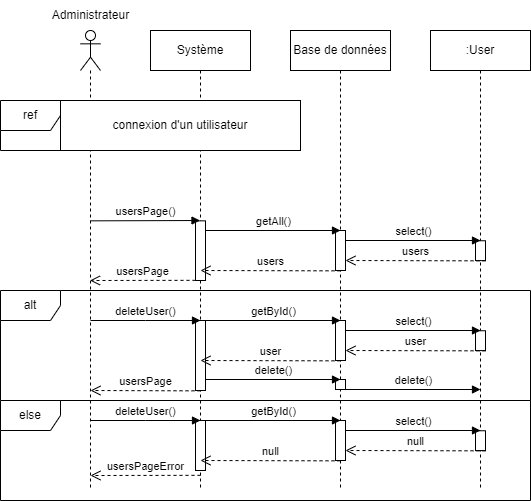

The diagram above was exported from draw.io. Its source (the exported page's mxGraphModel, read from the mxfile embedded in the PNG):
<mxGraphModel dx="1290" dy="541" grid="1" gridSize="10" guides="1" tooltips="1" connect="1" arrows="1" fold="1" page="1" pageScale="1" pageWidth="827" pageHeight="1169" math="0" shadow="0">
  <root>
    <mxCell id="0" />
    <mxCell id="1" parent="0" />
    <mxCell id="YT97o01tw_iSwXTSsnhG-40" value="" style="shape=umlLifeline;perimeter=lifelinePerimeter;whiteSpace=wrap;html=1;container=1;dropTarget=0;collapsible=0;recursiveResize=0;outlineConnect=0;portConstraint=eastwest;newEdgeStyle={&quot;edgeStyle&quot;:&quot;elbowEdgeStyle&quot;,&quot;elbow&quot;:&quot;vertical&quot;,&quot;curved&quot;:0,&quot;rounded&quot;:0};participant=umlActor;" parent="1" vertex="1">
      <mxGeometry x="140" y="90" width="20" height="460" as="geometry" />
    </mxCell>
    <mxCell id="YT97o01tw_iSwXTSsnhG-41" value="Administrateur" style="text;html=1;align=center;verticalAlign=middle;resizable=0;points=[];autosize=1;strokeColor=none;fillColor=none;" parent="1" vertex="1">
      <mxGeometry x="100" y="60" width="100" height="30" as="geometry" />
    </mxCell>
    <mxCell id="YT97o01tw_iSwXTSsnhG-42" value="Système" style="shape=umlLifeline;perimeter=lifelinePerimeter;whiteSpace=wrap;html=1;container=1;dropTarget=0;collapsible=0;recursiveResize=0;outlineConnect=0;portConstraint=eastwest;newEdgeStyle={&quot;edgeStyle&quot;:&quot;elbowEdgeStyle&quot;,&quot;elbow&quot;:&quot;vertical&quot;,&quot;curved&quot;:0,&quot;rounded&quot;:0};" parent="1" vertex="1">
      <mxGeometry x="210" y="90" width="100" height="460" as="geometry" />
    </mxCell>
    <mxCell id="YT97o01tw_iSwXTSsnhG-43" value="" style="html=1;points=[];perimeter=orthogonalPerimeter;outlineConnect=0;targetShapes=umlLifeline;portConstraint=eastwest;newEdgeStyle={&quot;edgeStyle&quot;:&quot;elbowEdgeStyle&quot;,&quot;elbow&quot;:&quot;vertical&quot;,&quot;curved&quot;:0,&quot;rounded&quot;:0};" parent="YT97o01tw_iSwXTSsnhG-42" vertex="1">
      <mxGeometry x="45" y="190.34" width="10" height="59.66" as="geometry" />
    </mxCell>
    <mxCell id="YT97o01tw_iSwXTSsnhG-44" value="" style="html=1;points=[];perimeter=orthogonalPerimeter;outlineConnect=0;targetShapes=umlLifeline;portConstraint=eastwest;newEdgeStyle={&quot;edgeStyle&quot;:&quot;elbowEdgeStyle&quot;,&quot;elbow&quot;:&quot;vertical&quot;,&quot;curved&quot;:0,&quot;rounded&quot;:0};" parent="YT97o01tw_iSwXTSsnhG-42" vertex="1">
      <mxGeometry x="45" y="290" width="10" height="70" as="geometry" />
    </mxCell>
    <mxCell id="YT97o01tw_iSwXTSsnhG-45" value="deleteUser()" style="html=1;verticalAlign=bottom;endArrow=block;edgeStyle=elbowEdgeStyle;elbow=vertical;curved=0;rounded=0;" parent="YT97o01tw_iSwXTSsnhG-42" edge="1">
      <mxGeometry width="80" relative="1" as="geometry">
        <mxPoint x="-60" y="290" as="sourcePoint" />
        <mxPoint x="50" y="290" as="targetPoint" />
      </mxGeometry>
    </mxCell>
    <mxCell id="YT97o01tw_iSwXTSsnhG-46" value="Base de données" style="shape=umlLifeline;perimeter=lifelinePerimeter;whiteSpace=wrap;html=1;container=1;dropTarget=0;collapsible=0;recursiveResize=0;outlineConnect=0;portConstraint=eastwest;newEdgeStyle={&quot;edgeStyle&quot;:&quot;elbowEdgeStyle&quot;,&quot;elbow&quot;:&quot;vertical&quot;,&quot;curved&quot;:0,&quot;rounded&quot;:0};" parent="1" vertex="1">
      <mxGeometry x="350" y="90" width="100" height="460" as="geometry" />
    </mxCell>
    <mxCell id="YT97o01tw_iSwXTSsnhG-47" value="" style="html=1;points=[];perimeter=orthogonalPerimeter;outlineConnect=0;targetShapes=umlLifeline;portConstraint=eastwest;newEdgeStyle={&quot;edgeStyle&quot;:&quot;elbowEdgeStyle&quot;,&quot;elbow&quot;:&quot;vertical&quot;,&quot;curved&quot;:0,&quot;rounded&quot;:0};" parent="YT97o01tw_iSwXTSsnhG-46" vertex="1">
      <mxGeometry x="45" y="200" width="10" height="40" as="geometry" />
    </mxCell>
    <mxCell id="YT97o01tw_iSwXTSsnhG-48" value=":User" style="shape=umlLifeline;perimeter=lifelinePerimeter;whiteSpace=wrap;html=1;container=1;dropTarget=0;collapsible=0;recursiveResize=0;outlineConnect=0;portConstraint=eastwest;newEdgeStyle={&quot;edgeStyle&quot;:&quot;elbowEdgeStyle&quot;,&quot;elbow&quot;:&quot;vertical&quot;,&quot;curved&quot;:0,&quot;rounded&quot;:0};" parent="1" vertex="1">
      <mxGeometry x="490" y="90" width="100" height="460" as="geometry" />
    </mxCell>
    <mxCell id="YT97o01tw_iSwXTSsnhG-49" value="" style="html=1;points=[];perimeter=orthogonalPerimeter;outlineConnect=0;targetShapes=umlLifeline;portConstraint=eastwest;newEdgeStyle={&quot;edgeStyle&quot;:&quot;elbowEdgeStyle&quot;,&quot;elbow&quot;:&quot;vertical&quot;,&quot;curved&quot;:0,&quot;rounded&quot;:0};" parent="YT97o01tw_iSwXTSsnhG-48" vertex="1">
      <mxGeometry x="45" y="210.25" width="10" height="19.83" as="geometry" />
    </mxCell>
    <mxCell id="YT97o01tw_iSwXTSsnhG-50" value="usersPage()" style="html=1;verticalAlign=bottom;endArrow=block;edgeStyle=elbowEdgeStyle;elbow=vertical;curved=0;rounded=0;" parent="1" edge="1">
      <mxGeometry width="80" relative="1" as="geometry">
        <mxPoint x="150" y="280.34000000000003" as="sourcePoint" />
        <mxPoint x="259.5000000000002" y="280.1733333333334" as="targetPoint" />
      </mxGeometry>
    </mxCell>
    <mxCell id="YT97o01tw_iSwXTSsnhG-51" value="usersPage" style="html=1;verticalAlign=bottom;endArrow=open;dashed=1;endSize=8;edgeStyle=elbowEdgeStyle;elbow=vertical;curved=0;rounded=0;" parent="1" edge="1">
      <mxGeometry x="0.0078" relative="1" as="geometry">
        <mxPoint x="255" y="339.84000000000003" as="sourcePoint" />
        <mxPoint x="149.5" y="339.5" as="targetPoint" />
        <mxPoint as="offset" />
      </mxGeometry>
    </mxCell>
    <mxCell id="YT97o01tw_iSwXTSsnhG-52" value="getAll()" style="html=1;verticalAlign=bottom;endArrow=block;edgeStyle=elbowEdgeStyle;elbow=vertical;curved=0;rounded=0;" parent="1" source="YT97o01tw_iSwXTSsnhG-43" edge="1">
      <mxGeometry width="80" relative="1" as="geometry">
        <mxPoint x="275" y="289.5" as="sourcePoint" />
        <mxPoint x="400" y="290" as="targetPoint" />
        <Array as="points">
          <mxPoint x="400" y="290" />
        </Array>
      </mxGeometry>
    </mxCell>
    <mxCell id="YT97o01tw_iSwXTSsnhG-53" value="users" style="html=1;verticalAlign=bottom;endArrow=open;dashed=1;endSize=8;edgeStyle=elbowEdgeStyle;elbow=vertical;curved=0;rounded=0;" parent="1" edge="1">
      <mxGeometry x="-0.0024" relative="1" as="geometry">
        <mxPoint x="400" y="330.34000000000003" as="sourcePoint" />
        <mxPoint x="260" y="330" as="targetPoint" />
        <mxPoint as="offset" />
      </mxGeometry>
    </mxCell>
    <mxCell id="YT97o01tw_iSwXTSsnhG-54" value="select()" style="html=1;verticalAlign=bottom;endArrow=block;edgeStyle=elbowEdgeStyle;elbow=vertical;curved=0;rounded=0;" parent="1" source="YT97o01tw_iSwXTSsnhG-47" edge="1">
      <mxGeometry width="80" relative="1" as="geometry">
        <mxPoint x="410" y="300" as="sourcePoint" />
        <mxPoint x="540" y="300" as="targetPoint" />
      </mxGeometry>
    </mxCell>
    <mxCell id="YT97o01tw_iSwXTSsnhG-55" value="users" style="html=1;verticalAlign=bottom;endArrow=open;dashed=1;endSize=8;edgeStyle=elbowEdgeStyle;elbow=vertical;curved=0;rounded=0;" parent="1" target="YT97o01tw_iSwXTSsnhG-47" edge="1">
      <mxGeometry relative="1" as="geometry">
        <mxPoint x="545" y="320.34000000000003" as="sourcePoint" />
        <mxPoint x="410" y="320" as="targetPoint" />
      </mxGeometry>
    </mxCell>
    <mxCell id="YT97o01tw_iSwXTSsnhG-56" value="ref" style="shape=umlFrame;whiteSpace=wrap;html=1;pointerEvents=0;labelBackgroundColor=default;fontStyle=0;shadow=0;perimeterSpacing=0;" parent="1" vertex="1">
      <mxGeometry x="60" y="160" width="300" height="50" as="geometry" />
    </mxCell>
    <mxCell id="YT97o01tw_iSwXTSsnhG-57" value="connexion d'un utilisateur" style="text;html=1;strokeColor=default;fillColor=default;align=center;verticalAlign=middle;whiteSpace=wrap;rounded=0;" parent="1" vertex="1">
      <mxGeometry x="120" y="160" width="240" height="50" as="geometry" />
    </mxCell>
    <mxCell id="YT97o01tw_iSwXTSsnhG-58" value="alt" style="shape=umlFrame;whiteSpace=wrap;html=1;pointerEvents=0;" parent="1" vertex="1">
      <mxGeometry x="60" y="350" width="530" height="110" as="geometry" />
    </mxCell>
    <mxCell id="YT97o01tw_iSwXTSsnhG-59" value="else" style="shape=umlFrame;whiteSpace=wrap;html=1;pointerEvents=0;" parent="1" vertex="1">
      <mxGeometry x="60" y="460" width="530" height="100" as="geometry" />
    </mxCell>
    <mxCell id="YT97o01tw_iSwXTSsnhG-60" value="" style="html=1;points=[];perimeter=orthogonalPerimeter;outlineConnect=0;targetShapes=umlLifeline;portConstraint=eastwest;newEdgeStyle={&quot;edgeStyle&quot;:&quot;elbowEdgeStyle&quot;,&quot;elbow&quot;:&quot;vertical&quot;,&quot;curved&quot;:0,&quot;rounded&quot;:0};" parent="1" vertex="1">
      <mxGeometry x="395" y="380" width="10" height="40" as="geometry" />
    </mxCell>
    <mxCell id="YT97o01tw_iSwXTSsnhG-61" value="" style="html=1;points=[];perimeter=orthogonalPerimeter;outlineConnect=0;targetShapes=umlLifeline;portConstraint=eastwest;newEdgeStyle={&quot;edgeStyle&quot;:&quot;elbowEdgeStyle&quot;,&quot;elbow&quot;:&quot;vertical&quot;,&quot;curved&quot;:0,&quot;rounded&quot;:0};" parent="1" vertex="1">
      <mxGeometry x="535" y="390.25" width="10" height="19.83" as="geometry" />
    </mxCell>
    <mxCell id="YT97o01tw_iSwXTSsnhG-62" value="getById()" style="html=1;verticalAlign=bottom;endArrow=block;edgeStyle=elbowEdgeStyle;elbow=vertical;curved=0;rounded=0;" parent="1" edge="1">
      <mxGeometry width="80" relative="1" as="geometry">
        <mxPoint x="265" y="380" as="sourcePoint" />
        <mxPoint x="400" y="380" as="targetPoint" />
        <Array as="points">
          <mxPoint x="400" y="380" />
        </Array>
      </mxGeometry>
    </mxCell>
    <mxCell id="YT97o01tw_iSwXTSsnhG-63" value="user" style="html=1;verticalAlign=bottom;endArrow=open;dashed=1;endSize=8;edgeStyle=elbowEdgeStyle;elbow=vertical;curved=0;rounded=0;" parent="1" edge="1">
      <mxGeometry x="-0.0024" relative="1" as="geometry">
        <mxPoint x="400" y="420.34000000000003" as="sourcePoint" />
        <mxPoint x="260" y="420" as="targetPoint" />
        <mxPoint as="offset" />
      </mxGeometry>
    </mxCell>
    <mxCell id="YT97o01tw_iSwXTSsnhG-64" value="select()" style="html=1;verticalAlign=bottom;endArrow=block;edgeStyle=elbowEdgeStyle;elbow=vertical;curved=0;rounded=0;" parent="1" source="YT97o01tw_iSwXTSsnhG-60" edge="1">
      <mxGeometry width="80" relative="1" as="geometry">
        <mxPoint x="410" y="390" as="sourcePoint" />
        <mxPoint x="540" y="390" as="targetPoint" />
      </mxGeometry>
    </mxCell>
    <mxCell id="YT97o01tw_iSwXTSsnhG-65" value="user" style="html=1;verticalAlign=bottom;endArrow=open;dashed=1;endSize=8;edgeStyle=elbowEdgeStyle;elbow=vertical;curved=0;rounded=0;" parent="1" target="YT97o01tw_iSwXTSsnhG-60" edge="1">
      <mxGeometry relative="1" as="geometry">
        <mxPoint x="545" y="410.34000000000003" as="sourcePoint" />
        <mxPoint x="410" y="410" as="targetPoint" />
      </mxGeometry>
    </mxCell>
    <mxCell id="YT97o01tw_iSwXTSsnhG-66" value="" style="html=1;points=[];perimeter=orthogonalPerimeter;outlineConnect=0;targetShapes=umlLifeline;portConstraint=eastwest;newEdgeStyle={&quot;edgeStyle&quot;:&quot;elbowEdgeStyle&quot;,&quot;elbow&quot;:&quot;vertical&quot;,&quot;curved&quot;:0,&quot;rounded&quot;:0};" parent="1" vertex="1">
      <mxGeometry x="395" y="439" width="10" height="10" as="geometry" />
    </mxCell>
    <mxCell id="YT97o01tw_iSwXTSsnhG-67" value="delete()" style="html=1;verticalAlign=bottom;endArrow=block;edgeStyle=elbowEdgeStyle;elbow=vertical;curved=0;rounded=0;" parent="1" edge="1">
      <mxGeometry width="80" relative="1" as="geometry">
        <mxPoint x="265" y="439" as="sourcePoint" />
        <mxPoint x="400" y="439" as="targetPoint" />
      </mxGeometry>
    </mxCell>
    <mxCell id="YT97o01tw_iSwXTSsnhG-68" value="delete()" style="html=1;verticalAlign=bottom;endArrow=block;edgeStyle=elbowEdgeStyle;elbow=vertical;curved=0;rounded=0;" parent="1" source="YT97o01tw_iSwXTSsnhG-66" edge="1">
      <mxGeometry width="80" relative="1" as="geometry">
        <mxPoint x="410" y="449" as="sourcePoint" />
        <mxPoint x="540" y="449" as="targetPoint" />
      </mxGeometry>
    </mxCell>
    <mxCell id="YT97o01tw_iSwXTSsnhG-69" value="usersPage" style="html=1;verticalAlign=bottom;endArrow=open;dashed=1;endSize=8;edgeStyle=elbowEdgeStyle;elbow=vertical;curved=0;rounded=0;" parent="1" edge="1">
      <mxGeometry x="-0.0024" relative="1" as="geometry">
        <mxPoint x="260" y="450.34000000000003" as="sourcePoint" />
        <mxPoint x="150" y="450" as="targetPoint" />
        <mxPoint as="offset" />
      </mxGeometry>
    </mxCell>
    <mxCell id="YT97o01tw_iSwXTSsnhG-70" value="" style="html=1;points=[];perimeter=orthogonalPerimeter;outlineConnect=0;targetShapes=umlLifeline;portConstraint=eastwest;newEdgeStyle={&quot;edgeStyle&quot;:&quot;elbowEdgeStyle&quot;,&quot;elbow&quot;:&quot;vertical&quot;,&quot;curved&quot;:0,&quot;rounded&quot;:0};" parent="1" vertex="1">
      <mxGeometry x="255" y="480" width="10" height="50" as="geometry" />
    </mxCell>
    <mxCell id="YT97o01tw_iSwXTSsnhG-71" value="deleteUser()" style="html=1;verticalAlign=bottom;endArrow=block;edgeStyle=elbowEdgeStyle;elbow=vertical;curved=0;rounded=0;" parent="1" edge="1">
      <mxGeometry width="80" relative="1" as="geometry">
        <mxPoint x="150" y="480" as="sourcePoint" />
        <mxPoint x="260" y="480" as="targetPoint" />
      </mxGeometry>
    </mxCell>
    <mxCell id="YT97o01tw_iSwXTSsnhG-72" value="" style="html=1;points=[];perimeter=orthogonalPerimeter;outlineConnect=0;targetShapes=umlLifeline;portConstraint=eastwest;newEdgeStyle={&quot;edgeStyle&quot;:&quot;elbowEdgeStyle&quot;,&quot;elbow&quot;:&quot;vertical&quot;,&quot;curved&quot;:0,&quot;rounded&quot;:0};" parent="1" vertex="1">
      <mxGeometry x="395" y="480" width="10" height="40" as="geometry" />
    </mxCell>
    <mxCell id="YT97o01tw_iSwXTSsnhG-73" value="" style="html=1;points=[];perimeter=orthogonalPerimeter;outlineConnect=0;targetShapes=umlLifeline;portConstraint=eastwest;newEdgeStyle={&quot;edgeStyle&quot;:&quot;elbowEdgeStyle&quot;,&quot;elbow&quot;:&quot;vertical&quot;,&quot;curved&quot;:0,&quot;rounded&quot;:0};" parent="1" vertex="1">
      <mxGeometry x="535" y="490.25" width="10" height="19.83" as="geometry" />
    </mxCell>
    <mxCell id="YT97o01tw_iSwXTSsnhG-74" value="getById()" style="html=1;verticalAlign=bottom;endArrow=block;edgeStyle=elbowEdgeStyle;elbow=vertical;curved=0;rounded=0;" parent="1" edge="1">
      <mxGeometry width="80" relative="1" as="geometry">
        <mxPoint x="265" y="480" as="sourcePoint" />
        <mxPoint x="400" y="480" as="targetPoint" />
        <Array as="points">
          <mxPoint x="400" y="480" />
        </Array>
      </mxGeometry>
    </mxCell>
    <mxCell id="YT97o01tw_iSwXTSsnhG-75" value="null" style="html=1;verticalAlign=bottom;endArrow=open;dashed=1;endSize=8;edgeStyle=elbowEdgeStyle;elbow=vertical;curved=0;rounded=0;" parent="1" edge="1">
      <mxGeometry x="-0.0024" relative="1" as="geometry">
        <mxPoint x="400" y="520.34" as="sourcePoint" />
        <mxPoint x="260" y="520" as="targetPoint" />
        <mxPoint as="offset" />
      </mxGeometry>
    </mxCell>
    <mxCell id="YT97o01tw_iSwXTSsnhG-76" value="select()" style="html=1;verticalAlign=bottom;endArrow=block;edgeStyle=elbowEdgeStyle;elbow=vertical;curved=0;rounded=0;" parent="1" source="YT97o01tw_iSwXTSsnhG-72" edge="1">
      <mxGeometry width="80" relative="1" as="geometry">
        <mxPoint x="410" y="490" as="sourcePoint" />
        <mxPoint x="540" y="490" as="targetPoint" />
      </mxGeometry>
    </mxCell>
    <mxCell id="YT97o01tw_iSwXTSsnhG-77" value="null" style="html=1;verticalAlign=bottom;endArrow=open;dashed=1;endSize=8;edgeStyle=elbowEdgeStyle;elbow=vertical;curved=0;rounded=0;" parent="1" target="YT97o01tw_iSwXTSsnhG-72" edge="1">
      <mxGeometry relative="1" as="geometry">
        <mxPoint x="545" y="510.34000000000003" as="sourcePoint" />
        <mxPoint x="410" y="510" as="targetPoint" />
      </mxGeometry>
    </mxCell>
    <mxCell id="YT97o01tw_iSwXTSsnhG-78" value="usersPageError" style="html=1;verticalAlign=bottom;endArrow=open;dashed=1;endSize=8;edgeStyle=elbowEdgeStyle;elbow=vertical;curved=0;rounded=0;" parent="1" edge="1">
      <mxGeometry x="-0.0024" relative="1" as="geometry">
        <mxPoint x="260" y="534.84" as="sourcePoint" />
        <mxPoint x="150" y="534.5" as="targetPoint" />
        <mxPoint as="offset" />
      </mxGeometry>
    </mxCell>
  </root>
</mxGraphModel>